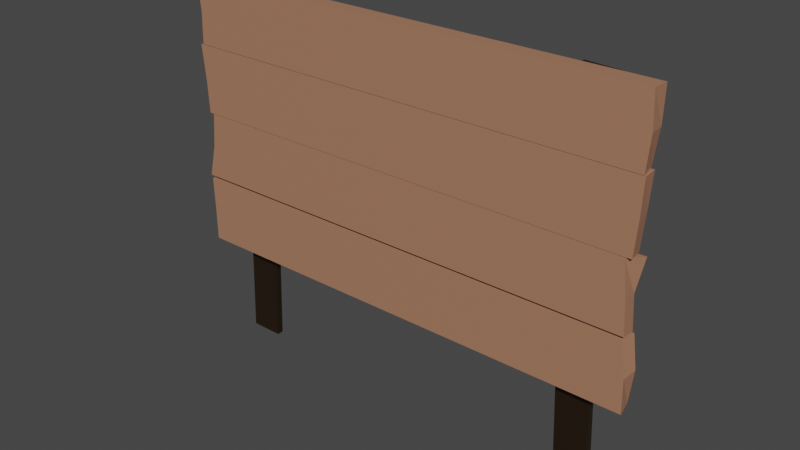 # Source: sign.blend  (saved by Blender 2.93.21; exported with 4.5.12 LTS)
import bpy
from mathutils import Matrix  # noqa: F401  (used for matrix-valued properties, if any)

bpy.ops.wm.read_factory_settings(use_empty=True)
scene = bpy.context.scene
scene.name = 'Scene'

# ---- collections
col_collection = bpy.data.collections.new('Collection'); scene.collection.children.link(col_collection)

# ---- materials (node trees are filled in below, after node groups)
mat_wood2 = bpy.data.materials.new('Wood2')
mat_wood2.alpha_threshold = 0.0
mat_wood2.use_transparent_shadow = False
mat_wood2.line_color = (0.0, 0.0, 0.0, 1.0)
mat_wood1 = bpy.data.materials.new('Wood1')
mat_wood1.use_transparent_shadow = False

# ---- material node trees
mat_wood2.use_nodes = True; mat_wood2.node_tree.nodes.clear()
_N = mat_wood2.node_tree.nodes; _L = mat_wood2.node_tree.links
n0 = _N.new('ShaderNodeOutputMaterial'); n0.name = 'Material Output'; n0.location = (300, 300)
n1 = _N.new('ShaderNodeBsdfPrincipled'); n1.name = 'Principled BSDF'; n1.location = (10, 300)
n1.distribution = 'GGX'
n1.subsurface_method = 'BURLEY'
n1.inputs[0].default_value = (0.01738, 0.009178, 0.00262, 1.0)
n1.inputs[2].default_value = 0.4
n1.inputs[3].default_value = 1.45
n1.inputs[27].default_value = (0.0, 0.0, 0.0, 1.0)
n1.inputs[28].default_value = 1.0
_L.new(n1.outputs[0], n0.inputs[0])
n0.is_active_output = True
mat_wood1.use_nodes = True; mat_wood1.node_tree.nodes.clear()
_N = mat_wood1.node_tree.nodes; _L = mat_wood1.node_tree.links
n0 = _N.new('ShaderNodeBsdfPrincipled'); n0.name = 'Principled BSDF'; n0.location = (10, 300)
n0.distribution = 'GGX'
n0.subsurface_method = 'BURLEY'
n0.inputs[0].default_value = (0.402, 0.1919, 0.1134, 1.0)
n0.inputs[3].default_value = 1.45
n0.inputs[27].default_value = (0.0, 0.0, 0.0, 1.0)
n0.inputs[28].default_value = 1.0
n1 = _N.new('ShaderNodeOutputMaterial'); n1.name = 'Material Output'; n1.location = (300, 300)
_L.new(n0.outputs[0], n1.inputs[0])
n1.is_active_output = True

# ---- world
world_world = bpy.data.worlds.new('World'); scene.world = world_world
world_world.use_nodes = True; world_world.node_tree.nodes.clear()
_N = world_world.node_tree.nodes; _L = world_world.node_tree.links
n0 = _N.new('ShaderNodeOutputWorld'); n0.name = 'World Output'; n0.location = (300, 300)
n1 = _N.new('ShaderNodeBackground'); n1.name = 'Background'; n1.location = (10, 300)
n1.inputs[0].default_value = (0.05088, 0.05088, 0.05088, 1.0)
_L.new(n1.outputs[0], n0.inputs[0])
n0.is_active_output = True
world_world.color = (0.05088, 0.05088, 0.05088)
world_world.use_sun_shadow = False
world_world.sun_shadow_jitter_overblur = 0.0

# ---- meshes
me_cube = bpy.data.meshes.new('Cube')
me_cube.from_pydata([(1.95, 0.06155, 3.079), (1.91, 0.06155, 2.531), (1.941, -0.06155, 3.079), (1.933, -0.06155, 2.531), (-1.934, 0.06155, 3.079), (-1.891, 0.06155, 2.531), (-1.944, -0.06155, 3.079), (-1.917, -0.06155, 2.531), (1.936, 0.06155, 2.527), (1.893, 0.06155, 1.964), (1.944, -0.06155, 2.527), (1.913, -0.06155, 1.964), (-1.875, 0.06155, 2.527), (-1.854, 0.06155, 1.964), (-1.943, -0.06155, 2.527), (-1.901, -0.06155, 1.964), (1.95, 0.06155, 1.946), (1.91, 0.06155, 1.388), (1.863, -0.06155, 1.961), (1.913, -0.06155, 1.403), (-1.878, 0.06155, 1.946), (-1.945, 0.06155, 1.388), (-1.862, -0.06155, 1.961), (-1.953, -0.06155, 1.403), (1.923, 0.06195, 1.379), (1.928, 0.06155, 0.8358), (1.903, -0.06195, 1.374), (1.952, -0.06155, 0.8208), (-1.944, 0.06195, 1.379), (-1.949, 0.06155, 0.8358), (-1.939, -0.06195, 1.374), (-1.93, -0.06155, 0.8208), (1.945, 0.06155, 2.805), (-1.907, -0.06155, 2.805), (1.956, -0.06155, 2.805), (-1.936, 0.06155, 2.805), (1.916, 0.06155, 2.238), (-1.914, -0.06155, 2.238), (1.933, -0.06155, 2.238), (-1.881, 0.06155, 2.238), (1.891, 0.06155, 1.662), (-1.888, -0.06155, 1.677), (1.896, -0.06155, 1.677), (-1.891, 0.06155, 1.662), (1.959, 0.06155, 1.11), (-1.931, -0.06155, 1.095), (1.944, -0.06155, 1.095), (-1.932, 0.06155, 1.11), (-1.671, 0.1165, 0.008454), (-1.397, 0.1165, 0.00703), (-1.671, 0.06155, 0.008454), (-1.397, 0.06155, 0.00703), (1.406, 0.1176, -0.0008416), (1.68, 0.1155, -0.0006175), (1.405, 0.06262, -0.001165), (1.68, 0.06047, -0.0009411), (1.37, 0.06155, 0.8524), (1.37, 0.06155, 3.07), (1.644, 0.06155, 0.8342), (1.644, 0.06155, 3.06), (1.37, 0.1165, 0.8524), (1.37, 0.1165, 3.07), (1.644, 0.1165, 0.8342), (1.644, 0.1165, 3.06), (1.37, 0.06155, 1.591), (1.37, 0.06155, 2.331), (1.644, 0.06155, 2.318), (1.644, 0.06155, 1.576), (1.37, 0.1165, 1.591), (1.37, 0.1165, 2.331), (1.644, 0.1165, 2.318), (1.644, 0.1165, 1.576), (-1.642, 0.06155, 0.8524), (-1.642, 0.06155, 3.07), (-1.368, 0.06155, 0.8342), (-1.368, 0.06155, 3.06), (-1.642, 0.1165, 0.8524), (-1.642, 0.1165, 3.07), (-1.368, 0.1165, 0.8342), (-1.368, 0.1165, 3.06), (-1.642, 0.06155, 1.591), (-1.642, 0.06155, 2.331), (-1.368, 0.06155, 2.318), (-1.368, 0.06155, 1.576), (-1.642, 0.1165, 1.591), (-1.642, 0.1165, 2.331), (-1.368, 0.1165, 2.318), (-1.368, 0.1165, 1.576)], [], [(0, 4, 6, 2), (34, 2, 6, 33), (33, 6, 4, 35), (5, 1, 3, 7), (32, 0, 2, 34), (35, 4, 0, 32), (8, 12, 14, 10), (38, 10, 14, 37), (37, 14, 12, 39), (13, 9, 11, 15), (36, 8, 10, 38), (39, 12, 8, 36), (16, 20, 22, 18), (42, 18, 22, 41), (41, 22, 20, 43), (21, 17, 19, 23), (40, 16, 18, 42), (43, 20, 16, 40), (24, 28, 30, 26), (46, 26, 30, 45), (45, 30, 28, 47), (29, 25, 27, 31), (44, 24, 26, 46), (47, 28, 24, 44), (5, 35, 32, 1), (1, 32, 34, 3), (7, 33, 35, 5), (3, 34, 33, 7), (13, 39, 36, 9), (9, 36, 38, 11), (15, 37, 39, 13), (11, 38, 37, 15), (21, 43, 40, 17), (17, 40, 42, 19), (23, 41, 43, 21), (19, 42, 41, 23), (29, 47, 44, 25), (25, 44, 46, 27), (31, 45, 47, 29), (27, 46, 45, 31), (62, 58, 55, 53), (55, 54, 52, 53), (56, 60, 52, 54), (58, 56, 54, 55), (51, 50, 48, 49), (74, 72, 50, 51), (72, 76, 48, 50), (78, 74, 51, 49), (64, 56, 58, 67), (68, 71, 62, 60), (67, 58, 62, 71), (60, 62, 53, 52), (57, 59, 63, 61), (65, 57, 61, 69), (56, 64, 68, 60), (64, 65, 69, 68), (59, 66, 70, 63), (66, 67, 71, 70), (61, 63, 70, 69), (69, 70, 71, 68), (57, 65, 66, 59), (65, 64, 67, 66), (80, 72, 74, 83), (84, 87, 78, 76), (83, 74, 78, 87), (76, 78, 49, 48), (73, 75, 79, 77), (81, 73, 77, 85), (72, 80, 84, 76), (80, 81, 85, 84), (75, 82, 86, 79), (82, 83, 87, 86), (77, 79, 86, 85), (85, 86, 87, 84), (73, 81, 82, 75), (81, 80, 83, 82)])
me_cube.polygons.foreach_set('material_index', [1, 1, 1, 1, 1, 1, 1, 1, 1, 1, 1, 1, 1, 1, 1, 1, 1, 1, 1, 1, 1, 1, 1, 1, 1, 1, 1, 1, 1, 1, 1, 1, 1, 1, 1, 1, 1, 1, 1, 1, 0, 0, 0, 0, 0, 0, 0, 0, 0, 0, 0, 0, 0, 0, 0, 0, 0, 0, 0, 0, 0, 0, 0, 0, 0, 0, 0, 0, 0, 0, 0, 0, 0, 0, 0, 0])
_uv = me_cube.uv_layers.new(name='UVMap')
_uv.uv.foreach_set('vector', [0.625, 0.5, 0.875, 0.5, 0.875, 0.75, 0.625, 0.75, 0.5, 0.75, 0.625, 0.75, 0.625, 1.0, 0.5, 1.0, 0.5, 0.0, 0.625, 0.0, 0.625, 0.25, 0.5, 0.25, 0.125, 0.5, 0.375, 0.5, 0.375, 0.75, 0.125, 0.75, 0.5, 0.5, 0.625, 0.5, 0.625, 0.75, 0.5, 0.75, 0.5, 0.25, 0.625, 0.25, 0.625, 0.5, 0.5, 0.5, 0.625, 0.5, 0.875, 0.5, 0.875, 0.75, 0.625, 0.75, 0.5, 0.75, 0.625, 0.75, 0.625, 1.0, 0.5, 1.0, 0.5, 0.0, 0.625, 0.0, 0.625, 0.25, 0.5, 0.25, 0.125, 0.5, 0.375, 0.5, 0.375, 0.75, 0.125, 0.75, 0.5, 0.5, 0.625, 0.5, 0.625, 0.75, 0.5, 0.75, 0.5, 0.25, 0.625, 0.25, 0.625, 0.5, 0.5, 0.5, 0.625, 0.5, 0.875, 0.5, 0.875, 0.75, 0.625, 0.75, 0.5, 0.75, 0.625, 0.75, 0.625, 1.0, 0.5, 1.0, 0.5, 0.0, 0.625, 0.0, 0.625, 0.25, 0.5, 0.25, 0.125, 0.5, 0.375, 0.5, 0.375, 0.75, 0.125, 0.75, 0.5, 0.5, 0.625, 0.5, 0.625, 0.75, 0.5, 0.75, 0.5, 0.25, 0.625, 0.25, 0.625, 0.5, 0.5, 0.5, 0.625, 0.5, 0.875, 0.5, 0.875, 0.75, 0.625, 0.75, 0.5, 0.75, 0.625, 0.75, 0.625, 1.0, 0.5, 1.0, 0.5, 0.0, 0.625, 0.0, 0.625, 0.25, 0.5, 0.25, 0.125, 0.5, 0.375, 0.5, 0.375, 0.75, 0.125, 0.75, 0.5, 0.5, 0.625, 0.5, 0.625, 0.75, 0.5, 0.75, 0.5, 0.25, 0.625, 0.25, 0.625, 0.5, 0.5, 0.5, 0.375, 0.25, 0.5, 0.25, 0.5, 0.5, 0.375, 0.5, 0.375, 0.5, 0.5, 0.5, 0.5, 0.75, 0.375, 0.75, 0.375, 0.0, 0.5, 0.0, 0.5, 0.25, 0.375, 0.25, 0.375, 0.75, 0.5, 0.75, 0.5, 1.0, 0.375, 1.0, 0.375, 0.25, 0.5, 0.25, 0.5, 0.5, 0.375, 0.5, 0.375, 0.5, 0.5, 0.5, 0.5, 0.75, 0.375, 0.75, 0.375, 0.0, 0.5, 0.0, 0.5, 0.25, 0.375, 0.25, 0.375, 0.75, 0.5, 0.75, 0.5, 1.0, 0.375, 1.0, 0.375, 0.25, 0.5, 0.25, 0.5, 0.5, 0.375, 0.5, 0.375, 0.5, 0.5, 0.5, 0.5, 0.75, 0.375, 0.75, 0.375, 0.0, 0.5, 0.0, 0.5, 0.25, 0.375, 0.25, 0.375, 0.75, 0.5, 0.75, 0.5, 1.0, 0.375, 1.0, 0.375, 0.25, 0.5, 0.25, 0.5, 0.5, 0.375, 0.5, 0.375, 0.5, 0.5, 0.5, 0.5, 0.75, 0.375, 0.75, 0.375, 0.0, 0.5, 0.0, 0.5, 0.25, 0.375, 0.25, 0.375, 0.75, 0.5, 0.75, 0.5, 1.0, 0.375, 1.0, 0.5, 0.5, 0.5, 0.5, 0.5, 0.5, 0.5, 0.5, 0.5, 0.5, 0.375, 0.5, 0.375, 0.5, 0.5, 0.5, 0.375, 0.5, 0.375, 0.5, 0.375, 0.5, 0.375, 0.5, 0.5, 0.5, 0.375, 0.5, 0.375, 0.5, 0.5, 0.5, 0.5, 0.5, 0.375, 0.5, 0.375, 0.5, 0.5, 0.5, 0.5, 0.5, 0.375, 0.5, 0.375, 0.5, 0.5, 0.5, 0.375, 0.5, 0.375, 0.5, 0.375, 0.5, 0.375, 0.5, 0.5, 0.5, 0.5, 0.5, 0.5, 0.5, 0.5, 0.5, 0.375, 0.4167, 0.375, 0.5, 0.5, 0.5, 0.5, 0.4167, 0.375, 0.4167, 0.5, 0.4167, 0.5, 0.5, 0.375, 0.5, 0.5, 0.4167, 0.5, 0.5, 0.5, 0.5, 0.5, 0.4167, 0.375, 0.5, 0.5, 0.5, 0.5, 0.5, 0.375, 0.5, 0.375, 0.25, 0.5, 0.25, 0.5, 0.25, 0.375, 0.25, 0.375, 0.3333, 0.375, 0.25, 0.375, 0.25, 0.375, 0.3333, 0.375, 0.5, 0.375, 0.4167, 0.375, 0.4167, 0.375, 0.5, 0.375, 0.4167, 0.375, 0.3333, 0.375, 0.3333, 0.375, 0.4167, 0.5, 0.25, 0.5, 0.3333, 0.5, 0.3333, 0.5, 0.25, 0.5, 0.3333, 0.5, 0.4167, 0.5, 0.4167, 0.5, 0.3333, 0.375, 0.25, 0.5, 0.25, 0.5, 0.3333, 0.375, 0.3333, 0.375, 0.3333, 0.5, 0.3333, 0.5, 0.4167, 0.375, 0.4167, 0.375, 0.25, 0.375, 0.3333, 0.5, 0.3333, 0.5, 0.25, 0.375, 0.3333, 0.375, 0.4167, 0.5, 0.4167, 0.5, 0.3333, 0.375, 0.4167, 0.375, 0.5, 0.5, 0.5, 0.5, 0.4167, 0.375, 0.4167, 0.5, 0.4167, 0.5, 0.5, 0.375, 0.5, 0.5, 0.4167, 0.5, 0.5, 0.5, 0.5, 0.5, 0.4167, 0.375, 0.5, 0.5, 0.5, 0.5, 0.5, 0.375, 0.5, 0.375, 0.25, 0.5, 0.25, 0.5, 0.25, 0.375, 0.25, 0.375, 0.3333, 0.375, 0.25, 0.375, 0.25, 0.375, 0.3333, 0.375, 0.5, 0.375, 0.4167, 0.375, 0.4167, 0.375, 0.5, 0.375, 0.4167, 0.375, 0.3333, 0.375, 0.3333, 0.375, 0.4167, 0.5, 0.25, 0.5, 0.3333, 0.5, 0.3333, 0.5, 0.25, 0.5, 0.3333, 0.5, 0.4167, 0.5, 0.4167, 0.5, 0.3333, 0.375, 0.25, 0.5, 0.25, 0.5, 0.3333, 0.375, 0.3333, 0.375, 0.3333, 0.5, 0.3333, 0.5, 0.4167, 0.375, 0.4167, 0.375, 0.25, 0.375, 0.3333, 0.5, 0.3333, 0.5, 0.25, 0.375, 0.3333, 0.375, 0.4167, 0.5, 0.4167, 0.5, 0.3333])
me_cube.materials.append(mat_wood2)
me_cube.materials.append(mat_wood1)
me_cube.use_remesh_preserve_volume = False
me_cube.use_remesh_preserve_attributes = False
me_cube.use_mirror_vertex_groups = False
me_cube.update()

# ---- objects
ob_sign = bpy.data.objects.new('Sign', me_cube)

# ---- transforms, parenting, visibility, modifiers, constraints
ob_sign.location = (0.0, 0.0, 0.0)
ob_sign.lock_rotations_4d = False
ob_sign.empty_display_type = 'ARROWS'
ob_sign.lineart.crease_threshold = 0.0

# ---- collection membership
col_collection.objects.link(ob_sign)

# ---- scene / render settings (as saved in the file)
scene.frame_start = 1; scene.frame_end = 250; scene.frame_set(1)
scene.render.engine = 'BLENDER_EEVEE_NEXT'
scene.cycles.use_denoising = False
scene.cycles.samples = 128
scene.cycles.sampling_pattern = 'TABULATED_SOBOL'
scene.cycles.use_adaptive_sampling = False
scene.cycles.use_light_tree = False
scene.view_settings.view_transform = 'Filmic'
bpy.context.view_layer.update()

# ---- added for rendering (the .blend has no active camera and no usable light): camera, sun
cam_auto = bpy.data.cameras.new('AutoCamera')
cam_auto.lens = 50.0
cam_auto.sensor_width = 36.0
cam_auto.clip_end = 1000.0
ob_auto_camera = bpy.data.objects.new('AutoCamera', cam_auto)
scene.collection.objects.link(ob_auto_camera)
ob_auto_camera.location = (4.61318, -5.50422, 5.22706)
ob_auto_camera.rotation_euler = (1.09748, -7.21219e-08, 0.694738)
scene.camera = ob_auto_camera
light_auto_sun = bpy.data.lights.new('AutoSun', 'SUN')
light_auto_sun.energy = 3.0
light_auto_sun.angle = 0.0523599
ob_auto_sun = bpy.data.objects.new('AutoSun', light_auto_sun)
scene.collection.objects.link(ob_auto_sun)
ob_auto_sun.rotation_euler = (0.872665, 0.174533, 0.523599)
bpy.context.view_layer.update()

